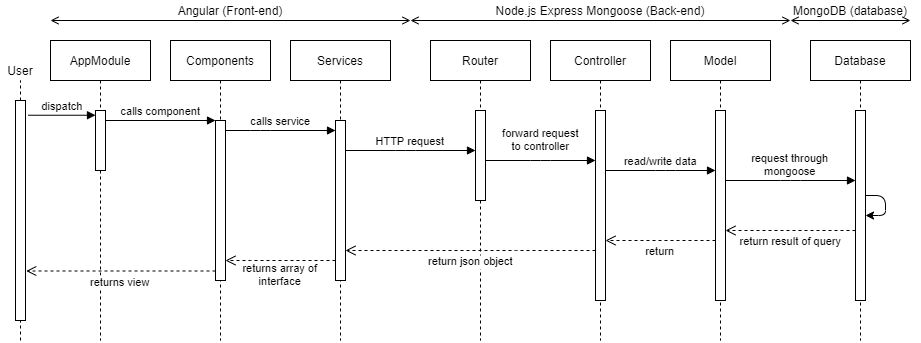

The diagram above was exported from draw.io. Its source (the exported page's mxGraphModel, read from the mxfile embedded in the PNG):
<mxGraphModel dx="2523" dy="896" grid="1" gridSize="10" guides="1" tooltips="1" connect="1" arrows="1" fold="1" page="1" pageScale="1" pageWidth="850" pageHeight="1100" math="0" shadow="0">
  <root>
    <mxCell id="0" />
    <mxCell id="1" parent="0" />
    <mxCell id="A2jiwTENUBHTDn2qbq6L-24" value="HTTP request" style="verticalAlign=bottom;endArrow=block;shadow=0;strokeWidth=1;" edge="1" parent="1" source="A2jiwTENUBHTDn2qbq6L-2" target="A2jiwTENUBHTDn2qbq6L-16">
      <mxGeometry relative="1" as="geometry">
        <mxPoint x="320" y="190" as="sourcePoint" />
        <mxPoint x="460" y="190" as="targetPoint" />
        <Array as="points">
          <mxPoint x="385" y="210" />
        </Array>
      </mxGeometry>
    </mxCell>
    <mxCell id="3nuBFxr9cyL0pnOWT2aG-1" value="AppModule" style="shape=umlLifeline;perimeter=lifelinePerimeter;container=1;collapsible=0;recursiveResize=0;rounded=0;shadow=0;strokeWidth=1;" parent="1" vertex="1">
      <mxGeometry x="30" y="100" width="100" height="300" as="geometry" />
    </mxCell>
    <mxCell id="3nuBFxr9cyL0pnOWT2aG-2" value="" style="points=[];perimeter=orthogonalPerimeter;rounded=0;shadow=0;strokeWidth=1;" parent="3nuBFxr9cyL0pnOWT2aG-1" vertex="1">
      <mxGeometry x="45" y="70" width="10" height="60" as="geometry" />
    </mxCell>
    <mxCell id="3nuBFxr9cyL0pnOWT2aG-5" value="Components" style="shape=umlLifeline;perimeter=lifelinePerimeter;container=1;collapsible=0;recursiveResize=0;rounded=0;shadow=0;strokeWidth=1;" parent="1" vertex="1">
      <mxGeometry x="150" y="100" width="100" height="300" as="geometry" />
    </mxCell>
    <mxCell id="3nuBFxr9cyL0pnOWT2aG-6" value="" style="points=[];perimeter=orthogonalPerimeter;rounded=0;shadow=0;strokeWidth=1;" parent="3nuBFxr9cyL0pnOWT2aG-5" vertex="1">
      <mxGeometry x="45" y="80" width="10" height="160" as="geometry" />
    </mxCell>
    <mxCell id="3nuBFxr9cyL0pnOWT2aG-7" value="returns view" style="verticalAlign=bottom;endArrow=open;dashed=1;endSize=8;shadow=0;strokeWidth=1;entryX=1.072;entryY=0.775;entryDx=0;entryDy=0;entryPerimeter=0;" parent="1" source="3nuBFxr9cyL0pnOWT2aG-6" target="A2jiwTENUBHTDn2qbq6L-39" edge="1">
      <mxGeometry x="0.0038" y="19" relative="1" as="geometry">
        <mxPoint x="200" y="256" as="targetPoint" />
        <mxPoint y="1" as="offset" />
      </mxGeometry>
    </mxCell>
    <mxCell id="3nuBFxr9cyL0pnOWT2aG-8" value="calls component" style="verticalAlign=bottom;endArrow=block;entryX=0;entryY=0;shadow=0;strokeWidth=1;" parent="1" source="3nuBFxr9cyL0pnOWT2aG-2" target="3nuBFxr9cyL0pnOWT2aG-6" edge="1">
      <mxGeometry relative="1" as="geometry">
        <mxPoint x="200" y="180" as="sourcePoint" />
      </mxGeometry>
    </mxCell>
    <mxCell id="A2jiwTENUBHTDn2qbq6L-1" value="Services" style="shape=umlLifeline;perimeter=lifelinePerimeter;container=1;collapsible=0;recursiveResize=0;rounded=0;shadow=0;strokeWidth=1;" vertex="1" parent="1">
      <mxGeometry x="270" y="100" width="100" height="300" as="geometry" />
    </mxCell>
    <mxCell id="A2jiwTENUBHTDn2qbq6L-2" value="" style="points=[];perimeter=orthogonalPerimeter;rounded=0;shadow=0;strokeWidth=1;" vertex="1" parent="A2jiwTENUBHTDn2qbq6L-1">
      <mxGeometry x="45" y="80" width="10" height="160" as="geometry" />
    </mxCell>
    <mxCell id="A2jiwTENUBHTDn2qbq6L-15" value="Router" style="shape=umlLifeline;perimeter=lifelinePerimeter;container=1;collapsible=0;recursiveResize=0;rounded=0;shadow=0;strokeWidth=1;" vertex="1" parent="1">
      <mxGeometry x="410" y="100" width="100" height="300" as="geometry" />
    </mxCell>
    <mxCell id="A2jiwTENUBHTDn2qbq6L-16" value="" style="points=[];perimeter=orthogonalPerimeter;rounded=0;shadow=0;strokeWidth=1;" vertex="1" parent="A2jiwTENUBHTDn2qbq6L-15">
      <mxGeometry x="45" y="70" width="10" height="90" as="geometry" />
    </mxCell>
    <mxCell id="A2jiwTENUBHTDn2qbq6L-17" value="Controller" style="shape=umlLifeline;perimeter=lifelinePerimeter;container=1;collapsible=0;recursiveResize=0;rounded=0;shadow=0;strokeWidth=1;" vertex="1" parent="1">
      <mxGeometry x="530" y="100" width="100" height="300" as="geometry" />
    </mxCell>
    <mxCell id="A2jiwTENUBHTDn2qbq6L-18" value="" style="points=[];perimeter=orthogonalPerimeter;rounded=0;shadow=0;strokeWidth=1;" vertex="1" parent="A2jiwTENUBHTDn2qbq6L-17">
      <mxGeometry x="45" y="70" width="10" height="190" as="geometry" />
    </mxCell>
    <mxCell id="A2jiwTENUBHTDn2qbq6L-19" value="Database" style="shape=umlLifeline;perimeter=lifelinePerimeter;container=1;collapsible=0;recursiveResize=0;rounded=0;shadow=0;strokeWidth=1;" vertex="1" parent="1">
      <mxGeometry x="790" y="100" width="100" height="300" as="geometry" />
    </mxCell>
    <mxCell id="A2jiwTENUBHTDn2qbq6L-20" value="" style="points=[];perimeter=orthogonalPerimeter;rounded=0;shadow=0;strokeWidth=1;" vertex="1" parent="A2jiwTENUBHTDn2qbq6L-19">
      <mxGeometry x="45" y="70" width="10" height="190" as="geometry" />
    </mxCell>
    <mxCell id="A2jiwTENUBHTDn2qbq6L-28" value="" style="endArrow=classic;html=1;" edge="1" parent="A2jiwTENUBHTDn2qbq6L-19" source="A2jiwTENUBHTDn2qbq6L-20" target="A2jiwTENUBHTDn2qbq6L-20">
      <mxGeometry width="50" height="50" relative="1" as="geometry">
        <mxPoint x="-240" y="210" as="sourcePoint" />
        <mxPoint x="-190" y="160" as="targetPoint" />
      </mxGeometry>
    </mxCell>
    <mxCell id="A2jiwTENUBHTDn2qbq6L-21" value="Model" style="shape=umlLifeline;perimeter=lifelinePerimeter;container=1;collapsible=0;recursiveResize=0;rounded=0;shadow=0;strokeWidth=1;" vertex="1" parent="1">
      <mxGeometry x="650" y="100" width="100" height="300" as="geometry" />
    </mxCell>
    <mxCell id="A2jiwTENUBHTDn2qbq6L-22" value="" style="points=[];perimeter=orthogonalPerimeter;rounded=0;shadow=0;strokeWidth=1;" vertex="1" parent="A2jiwTENUBHTDn2qbq6L-21">
      <mxGeometry x="45" y="70" width="10" height="190" as="geometry" />
    </mxCell>
    <mxCell id="A2jiwTENUBHTDn2qbq6L-23" value="calls service" style="verticalAlign=bottom;endArrow=block;shadow=0;strokeWidth=1;" edge="1" parent="1" source="3nuBFxr9cyL0pnOWT2aG-6" target="A2jiwTENUBHTDn2qbq6L-2">
      <mxGeometry relative="1" as="geometry">
        <mxPoint x="210" y="190" as="sourcePoint" />
        <mxPoint x="310" y="190" as="targetPoint" />
        <Array as="points">
          <mxPoint x="240" y="190" />
        </Array>
      </mxGeometry>
    </mxCell>
    <mxCell id="A2jiwTENUBHTDn2qbq6L-25" value="forward request &#10;to controller" style="verticalAlign=bottom;endArrow=block;shadow=0;strokeWidth=1;" edge="1" parent="1" source="A2jiwTENUBHTDn2qbq6L-16" target="A2jiwTENUBHTDn2qbq6L-18">
      <mxGeometry y="5" relative="1" as="geometry">
        <mxPoint x="335.0000000000001" y="220" as="sourcePoint" />
        <mxPoint x="465" y="220" as="targetPoint" />
        <Array as="points">
          <mxPoint x="520" y="220" />
        </Array>
        <mxPoint as="offset" />
      </mxGeometry>
    </mxCell>
    <mxCell id="A2jiwTENUBHTDn2qbq6L-26" value="read/write data" style="verticalAlign=bottom;endArrow=block;shadow=0;strokeWidth=1;" edge="1" parent="1" source="A2jiwTENUBHTDn2qbq6L-18" target="A2jiwTENUBHTDn2qbq6L-22">
      <mxGeometry relative="1" as="geometry">
        <mxPoint x="590" y="230" as="sourcePoint" />
        <mxPoint x="700" y="230" as="targetPoint" />
        <Array as="points">
          <mxPoint x="645" y="230" />
        </Array>
      </mxGeometry>
    </mxCell>
    <mxCell id="A2jiwTENUBHTDn2qbq6L-27" value="request through&#10;mongoose" style="verticalAlign=bottom;endArrow=block;shadow=0;strokeWidth=1;" edge="1" parent="1" source="A2jiwTENUBHTDn2qbq6L-22" target="A2jiwTENUBHTDn2qbq6L-20">
      <mxGeometry relative="1" as="geometry">
        <mxPoint x="710" y="240" as="sourcePoint" />
        <mxPoint x="820" y="240" as="targetPoint" />
        <Array as="points">
          <mxPoint x="770" y="240" />
        </Array>
      </mxGeometry>
    </mxCell>
    <mxCell id="A2jiwTENUBHTDn2qbq6L-29" value="" style="endArrow=open;startArrow=open;html=1;startFill=0;endFill=0;" edge="1" parent="1">
      <mxGeometry width="50" height="50" relative="1" as="geometry">
        <mxPoint x="30" y="80" as="sourcePoint" />
        <mxPoint x="390" y="80" as="targetPoint" />
      </mxGeometry>
    </mxCell>
    <mxCell id="A2jiwTENUBHTDn2qbq6L-30" value="" style="endArrow=open;startArrow=open;html=1;startFill=0;endFill=0;" edge="1" parent="1">
      <mxGeometry width="50" height="50" relative="1" as="geometry">
        <mxPoint x="390.0000000000001" y="80" as="sourcePoint" />
        <mxPoint x="770" y="80" as="targetPoint" />
      </mxGeometry>
    </mxCell>
    <mxCell id="A2jiwTENUBHTDn2qbq6L-31" value="" style="endArrow=open;startArrow=open;html=1;startFill=0;endFill=0;" edge="1" parent="1">
      <mxGeometry width="50" height="50" relative="1" as="geometry">
        <mxPoint x="770" y="80" as="sourcePoint" />
        <mxPoint x="890" y="80" as="targetPoint" />
      </mxGeometry>
    </mxCell>
    <mxCell id="A2jiwTENUBHTDn2qbq6L-32" value="Angular (Front-end)" style="text;html=1;strokeColor=none;fillColor=none;align=center;verticalAlign=middle;whiteSpace=wrap;rounded=0;" vertex="1" parent="1">
      <mxGeometry x="30" y="60" width="360" height="20" as="geometry" />
    </mxCell>
    <mxCell id="A2jiwTENUBHTDn2qbq6L-33" value="Node.js Express Mongoose (Back-end)" style="text;html=1;strokeColor=none;fillColor=none;align=center;verticalAlign=middle;whiteSpace=wrap;rounded=0;" vertex="1" parent="1">
      <mxGeometry x="390" y="60" width="380" height="20" as="geometry" />
    </mxCell>
    <mxCell id="A2jiwTENUBHTDn2qbq6L-34" value="MongoDB (database)" style="text;html=1;strokeColor=none;fillColor=none;align=center;verticalAlign=middle;whiteSpace=wrap;rounded=0;" vertex="1" parent="1">
      <mxGeometry x="770" y="60" width="120" height="20" as="geometry" />
    </mxCell>
    <mxCell id="A2jiwTENUBHTDn2qbq6L-35" value="return result of query" style="verticalAlign=bottom;endArrow=open;dashed=1;endSize=8;shadow=0;strokeWidth=1;" edge="1" parent="1" source="A2jiwTENUBHTDn2qbq6L-20" target="A2jiwTENUBHTDn2qbq6L-22">
      <mxGeometry y="20" relative="1" as="geometry">
        <mxPoint x="710" y="330" as="targetPoint" />
        <mxPoint x="820" y="330" as="sourcePoint" />
        <Array as="points">
          <mxPoint x="750" y="290" />
        </Array>
        <mxPoint as="offset" />
      </mxGeometry>
    </mxCell>
    <mxCell id="A2jiwTENUBHTDn2qbq6L-36" value="return" style="verticalAlign=bottom;endArrow=open;dashed=1;endSize=8;shadow=0;strokeWidth=1;" edge="1" parent="1" source="A2jiwTENUBHTDn2qbq6L-22" target="A2jiwTENUBHTDn2qbq6L-18">
      <mxGeometry y="20" relative="1" as="geometry">
        <mxPoint x="570" y="300" as="targetPoint" />
        <mxPoint x="700" y="300" as="sourcePoint" />
        <Array as="points">
          <mxPoint x="615" y="300" />
        </Array>
        <mxPoint as="offset" />
      </mxGeometry>
    </mxCell>
    <mxCell id="A2jiwTENUBHTDn2qbq6L-37" value="return json object" style="verticalAlign=bottom;endArrow=open;dashed=1;endSize=8;shadow=0;strokeWidth=1;" edge="1" parent="1" source="A2jiwTENUBHTDn2qbq6L-18" target="A2jiwTENUBHTDn2qbq6L-2">
      <mxGeometry y="20" relative="1" as="geometry">
        <mxPoint x="460" y="310" as="targetPoint" />
        <mxPoint x="590" y="310" as="sourcePoint" />
        <Array as="points">
          <mxPoint x="505" y="310" />
        </Array>
        <mxPoint as="offset" />
      </mxGeometry>
    </mxCell>
    <mxCell id="A2jiwTENUBHTDn2qbq6L-38" value="returns array of&#10;interface" style="verticalAlign=bottom;endArrow=open;dashed=1;endSize=8;shadow=0;strokeWidth=1;" edge="1" parent="1" source="A2jiwTENUBHTDn2qbq6L-2" target="3nuBFxr9cyL0pnOWT2aG-6">
      <mxGeometry y="30" relative="1" as="geometry">
        <mxPoint x="210" y="320" as="targetPoint" />
        <mxPoint x="320" y="320" as="sourcePoint" />
        <Array as="points">
          <mxPoint x="240" y="320" />
        </Array>
        <mxPoint as="offset" />
      </mxGeometry>
    </mxCell>
    <mxCell id="3nuBFxr9cyL0pnOWT2aG-3" value="dispatch" style="verticalAlign=bottom;startArrow=none;endArrow=block;startSize=8;shadow=0;strokeWidth=1;startFill=0;exitX=1.279;exitY=0.067;exitDx=0;exitDy=0;exitPerimeter=0;" parent="1" target="3nuBFxr9cyL0pnOWT2aG-2" edge="1" source="A2jiwTENUBHTDn2qbq6L-39">
      <mxGeometry relative="1" as="geometry">
        <mxPoint x="15" y="170" as="sourcePoint" />
      </mxGeometry>
    </mxCell>
    <mxCell id="A2jiwTENUBHTDn2qbq6L-40" value="" style="endArrow=none;dashed=1;html=1;startArrow=none;" edge="1" parent="1" source="A2jiwTENUBHTDn2qbq6L-39">
      <mxGeometry width="50" height="50" relative="1" as="geometry">
        <mxPoint y="400" as="sourcePoint" />
        <mxPoint y="140" as="targetPoint" />
      </mxGeometry>
    </mxCell>
    <mxCell id="A2jiwTENUBHTDn2qbq6L-39" value="" style="rounded=0;whiteSpace=wrap;html=1;" vertex="1" parent="1">
      <mxGeometry x="-5" y="160" width="10" height="220" as="geometry" />
    </mxCell>
    <mxCell id="A2jiwTENUBHTDn2qbq6L-41" value="" style="endArrow=none;dashed=1;html=1;" edge="1" parent="1" target="A2jiwTENUBHTDn2qbq6L-39">
      <mxGeometry width="50" height="50" relative="1" as="geometry">
        <mxPoint y="400.0000000000001" as="sourcePoint" />
        <mxPoint y="140" as="targetPoint" />
      </mxGeometry>
    </mxCell>
    <mxCell id="A2jiwTENUBHTDn2qbq6L-42" value="User" style="text;html=1;strokeColor=none;fillColor=none;align=center;verticalAlign=middle;whiteSpace=wrap;rounded=0;" vertex="1" parent="1">
      <mxGeometry x="-20" y="120" width="40" height="20" as="geometry" />
    </mxCell>
  </root>
</mxGraphModel>